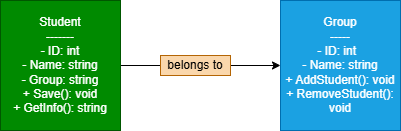

The diagram above was exported from draw.io. Its source (the exported page's mxGraphModel, read from the mxfile embedded in the PNG):
<mxGraphModel dx="2230" dy="868" grid="1" gridSize="10" guides="1" tooltips="1" connect="1" arrows="1" fold="1" page="1" pageScale="1" pageWidth="827" pageHeight="1169" math="0" shadow="0">
  <root>
    <mxCell id="0" />
    <mxCell id="1" parent="0" />
    <mxCell id="WnrabgaZ8-f50WR5ixqw-43" style="edgeStyle=orthogonalEdgeStyle;rounded=0;orthogonalLoop=1;jettySize=auto;html=1;entryX=0;entryY=0.5;entryDx=0;entryDy=0;" edge="1" parent="1" source="WnrabgaZ8-f50WR5ixqw-38" target="WnrabgaZ8-f50WR5ixqw-39">
      <mxGeometry relative="1" as="geometry" />
    </mxCell>
    <mxCell id="WnrabgaZ8-f50WR5ixqw-38" value="&lt;div&gt;Student&lt;/div&gt;&lt;div&gt;-------&lt;/div&gt;&lt;div&gt;- ID: int&lt;/div&gt;&lt;div&gt;- Name: string&lt;/div&gt;&lt;div&gt;- Group: string&lt;/div&gt;&lt;div&gt;+ Save(): void&lt;/div&gt;&lt;div&gt;+ GetInfo(): string&lt;/div&gt;" style="rounded=0;whiteSpace=wrap;html=1;fillColor=#008a00;fontColor=#ffffff;strokeColor=#005700;" vertex="1" parent="1">
      <mxGeometry x="-200" y="440" width="120" height="130" as="geometry" />
    </mxCell>
    <mxCell id="WnrabgaZ8-f50WR5ixqw-39" value="&lt;div&gt;Group&lt;/div&gt;&lt;div&gt;-----&lt;/div&gt;&lt;div&gt;- ID: int&amp;nbsp;&amp;nbsp;&lt;/div&gt;&lt;div&gt;- Name: string&lt;/div&gt;&lt;div&gt;+ AddStudent(): void&lt;/div&gt;&lt;div&gt;+ RemoveStudent(): void&lt;/div&gt;" style="rounded=0;whiteSpace=wrap;html=1;fillColor=#1ba1e2;fontColor=#ffffff;strokeColor=#006EAF;" vertex="1" parent="1">
      <mxGeometry x="80" y="440" width="120" height="130" as="geometry" />
    </mxCell>
    <mxCell id="WnrabgaZ8-f50WR5ixqw-44" value="belongs to" style="text;html=1;whiteSpace=wrap;fillColor=#fad7ac;align=center;verticalAlign=middle;rounded=0;strokeColor=#b46504;" vertex="1" parent="1">
      <mxGeometry x="-40" y="495" width="70" height="20" as="geometry" />
    </mxCell>
  </root>
</mxGraphModel>